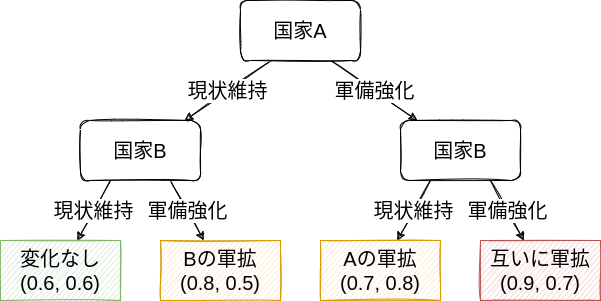

The diagram above was exported from draw.io. Its source (the exported page's mxGraphModel, read from the mxfile embedded in the PNG):
<mxGraphModel dx="1980" dy="800" grid="1" gridSize="10" guides="1" tooltips="1" connect="1" arrows="1" fold="1" page="1" pageScale="1" pageWidth="850" pageHeight="1100" math="0" shadow="0">
  <root>
    <mxCell id="0" />
    <mxCell id="1" parent="0" />
    <mxCell id="12" value="現状維持" style="edgeStyle=none;html=1;exitX=0.25;exitY=1;exitDx=0;exitDy=0;fontSize=20;sketch=1;" parent="1" edge="1">
      <mxGeometry relative="1" as="geometry">
        <mxPoint x="-449" y="100" as="sourcePoint" />
        <mxPoint x="-535.6666666666667" y="160" as="targetPoint" />
      </mxGeometry>
    </mxCell>
    <mxCell id="13" value="軍備強化" style="edgeStyle=none;sketch=1;html=1;exitX=0.75;exitY=1;exitDx=0;exitDy=0;fontSize=20;" parent="1" source="14" target="18" edge="1">
      <mxGeometry relative="1" as="geometry" />
    </mxCell>
    <mxCell id="14" value="&lt;font style=&quot;font-size: 20px&quot;&gt;国家A&lt;/font&gt;" style="whiteSpace=wrap;html=1;sketch=1;rounded=1;" parent="1" vertex="1">
      <mxGeometry x="-480" y="40" width="120" height="60" as="geometry" />
    </mxCell>
    <mxCell id="16" value="現状維持" style="edgeStyle=none;sketch=1;html=1;exitX=0.25;exitY=1;exitDx=0;exitDy=0;fontSize=20;" parent="1" source="18" target="26" edge="1">
      <mxGeometry relative="1" as="geometry">
        <mxPoint x="-373.33333333333326" y="280" as="targetPoint" />
      </mxGeometry>
    </mxCell>
    <mxCell id="17" value="軍備強化" style="edgeStyle=none;sketch=1;html=1;exitX=0.75;exitY=1;exitDx=0;exitDy=0;fontSize=20;" parent="1" source="18" target="27" edge="1">
      <mxGeometry relative="1" as="geometry">
        <mxPoint x="-246.66666666666674" y="280" as="targetPoint" />
      </mxGeometry>
    </mxCell>
    <mxCell id="18" value="&lt;font style=&quot;font-size: 20px&quot;&gt;国家B&lt;/font&gt;" style="whiteSpace=wrap;html=1;sketch=1;rounded=1;" parent="1" vertex="1">
      <mxGeometry x="-320" y="160" width="120" height="60" as="geometry" />
    </mxCell>
    <mxCell id="26" value="Aの軍拡&lt;br&gt;(0.7, 0.8)" style="whiteSpace=wrap;html=1;rounded=0;sketch=1;fontSize=20;fillColor=#ffe6cc;strokeColor=#d79b00;" parent="1" vertex="1">
      <mxGeometry x="-400" y="280" width="120" height="60" as="geometry" />
    </mxCell>
    <mxCell id="27" value="互いに軍拡&lt;br&gt;(0.9, 0.7)" style="whiteSpace=wrap;html=1;rounded=0;sketch=1;fontSize=20;fillColor=#f8cecc;strokeColor=#b85450;" parent="1" vertex="1">
      <mxGeometry x="-240" y="280" width="120" height="60" as="geometry" />
    </mxCell>
    <mxCell id="29" value="現状維持" style="edgeStyle=none;sketch=1;html=1;exitX=0.25;exitY=1;exitDx=0;exitDy=0;fontSize=20;" parent="1" source="31" target="32" edge="1">
      <mxGeometry relative="1" as="geometry">
        <mxPoint x="-693.3333333333333" y="280" as="targetPoint" />
      </mxGeometry>
    </mxCell>
    <mxCell id="30" value="軍備強化" style="edgeStyle=none;sketch=1;html=1;exitX=0.75;exitY=1;exitDx=0;exitDy=0;fontSize=20;" parent="1" source="31" target="33" edge="1">
      <mxGeometry relative="1" as="geometry">
        <mxPoint x="-566.6666666666667" y="280" as="targetPoint" />
      </mxGeometry>
    </mxCell>
    <mxCell id="31" value="&lt;font style=&quot;font-size: 20px&quot;&gt;国家B&lt;/font&gt;" style="whiteSpace=wrap;html=1;sketch=1;rounded=1;" parent="1" vertex="1">
      <mxGeometry x="-640" y="160" width="120" height="60" as="geometry" />
    </mxCell>
    <mxCell id="32" value="変化なし&lt;br&gt;(0.6, 0.6)" style="whiteSpace=wrap;html=1;rounded=0;sketch=1;fontSize=20;fillColor=#d5e8d4;strokeColor=#82b366;" parent="1" vertex="1">
      <mxGeometry x="-720" y="280" width="120" height="60" as="geometry" />
    </mxCell>
    <mxCell id="33" value="Bの軍拡&lt;br&gt;(0.8, 0.5)" style="whiteSpace=wrap;html=1;rounded=0;sketch=1;fontSize=20;fillColor=#ffe6cc;strokeColor=#d79b00;" parent="1" vertex="1">
      <mxGeometry x="-560" y="280" width="120" height="60" as="geometry" />
    </mxCell>
  </root>
</mxGraphModel>